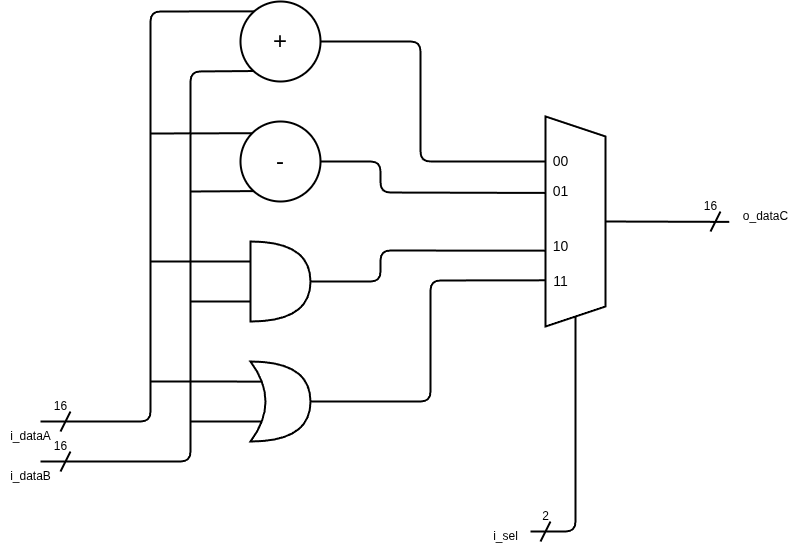

The diagram above was exported from draw.io. Its source (the exported page's mxGraphModel, read from the mxfile embedded in the PNG):
<mxGraphModel dx="1084" dy="1154" grid="1" gridSize="10" guides="1" tooltips="1" connect="1" arrows="1" fold="1" page="1" pageScale="1" pageWidth="850" pageHeight="1100" math="0" shadow="0">
  <root>
    <mxCell id="0" />
    <mxCell id="1" parent="0" />
    <mxCell id="4" value="" style="shape=trapezoid;perimeter=trapezoidPerimeter;whiteSpace=wrap;html=1;fixedSize=1;rotation=90;strokeWidth=2;" parent="1" vertex="1">
      <mxGeometry x="480" y="370" width="210" height="60" as="geometry" />
    </mxCell>
    <mxCell id="6" value="-" style="ellipse;whiteSpace=wrap;html=1;aspect=fixed;fontSize=24;strokeWidth=2;" parent="1" vertex="1">
      <mxGeometry x="250" y="300" width="80" height="80" as="geometry" />
    </mxCell>
    <mxCell id="8" value="+" style="ellipse;whiteSpace=wrap;html=1;aspect=fixed;fontSize=24;strokeWidth=2;" parent="1" vertex="1">
      <mxGeometry x="250" y="180" width="80" height="80" as="geometry" />
    </mxCell>
    <mxCell id="10" value="" style="shape=or;whiteSpace=wrap;html=1;strokeWidth=2;" parent="1" vertex="1">
      <mxGeometry x="260" y="420" width="60" height="80" as="geometry" />
    </mxCell>
    <mxCell id="11" value="" style="shape=xor;whiteSpace=wrap;html=1;strokeWidth=2;" parent="1" vertex="1">
      <mxGeometry x="260" y="540" width="60" height="80" as="geometry" />
    </mxCell>
    <mxCell id="12" value="" style="endArrow=none;html=1;exitX=1;exitY=0.5;exitDx=0;exitDy=0;exitPerimeter=0;entryX=0.639;entryY=0.994;entryDx=0;entryDy=0;entryPerimeter=0;strokeWidth=2;" parent="1" source="10" target="4" edge="1">
      <mxGeometry width="50" height="50" relative="1" as="geometry">
        <mxPoint x="410" y="520" as="sourcePoint" />
        <mxPoint x="460" y="470" as="targetPoint" />
        <Array as="points">
          <mxPoint x="390" y="460" />
          <mxPoint x="390" y="429" />
        </Array>
      </mxGeometry>
    </mxCell>
    <mxCell id="13" value="" style="endArrow=none;html=1;exitX=1;exitY=0.5;exitDx=0;exitDy=0;entryX=0.364;entryY=1.007;entryDx=0;entryDy=0;entryPerimeter=0;strokeWidth=2;" parent="1" source="6" target="4" edge="1">
      <mxGeometry width="50" height="50" relative="1" as="geometry">
        <mxPoint x="355" y="380" as="sourcePoint" />
        <mxPoint x="495" y="390" as="targetPoint" />
        <Array as="points">
          <mxPoint x="390" y="340" />
          <mxPoint x="390" y="371" />
        </Array>
      </mxGeometry>
    </mxCell>
    <mxCell id="14" value="" style="endArrow=none;html=1;exitX=1;exitY=0.5;exitDx=0;exitDy=0;entryX=0.214;entryY=1.002;entryDx=0;entryDy=0;entryPerimeter=0;strokeWidth=2;" parent="1" source="8" target="4" edge="1">
      <mxGeometry width="50" height="50" relative="1" as="geometry">
        <mxPoint x="360" y="240" as="sourcePoint" />
        <mxPoint x="525" y="290" as="targetPoint" />
        <Array as="points">
          <mxPoint x="430" y="220" />
          <mxPoint x="430" y="270" />
          <mxPoint x="430" y="340" />
        </Array>
      </mxGeometry>
    </mxCell>
    <mxCell id="15" value="" style="endArrow=none;html=1;exitX=1;exitY=0.5;exitDx=0;exitDy=0;exitPerimeter=0;entryX=0.78;entryY=0.994;entryDx=0;entryDy=0;entryPerimeter=0;strokeWidth=2;" parent="1" source="11" target="4" edge="1">
      <mxGeometry width="50" height="50" relative="1" as="geometry">
        <mxPoint x="425" y="590" as="sourcePoint" />
        <mxPoint x="490" y="520" as="targetPoint" />
        <Array as="points">
          <mxPoint x="440" y="580" />
          <mxPoint x="440" y="459" />
        </Array>
      </mxGeometry>
    </mxCell>
    <mxCell id="16" value="" style="endArrow=none;html=1;exitX=0.5;exitY=0;exitDx=0;exitDy=0;strokeWidth=2;entryX=-0.018;entryY=0.679;entryDx=0;entryDy=0;entryPerimeter=0;" parent="1" source="4" target="40" edge="1">
      <mxGeometry width="50" height="50" relative="1" as="geometry">
        <mxPoint x="650" y="425" as="sourcePoint" />
        <mxPoint x="700" y="400" as="targetPoint" />
      </mxGeometry>
    </mxCell>
    <mxCell id="17" value="" style="endArrow=none;html=1;entryX=0;entryY=0.75;entryDx=0;entryDy=0;entryPerimeter=0;strokeWidth=2;" parent="1" target="10" edge="1">
      <mxGeometry width="50" height="50" relative="1" as="geometry">
        <mxPoint x="200" y="480" as="sourcePoint" />
        <mxPoint x="200" y="460" as="targetPoint" />
      </mxGeometry>
    </mxCell>
    <mxCell id="18" value="" style="endArrow=none;html=1;entryX=0;entryY=0.25;entryDx=0;entryDy=0;entryPerimeter=0;strokeWidth=2;" parent="1" target="10" edge="1">
      <mxGeometry width="50" height="50" relative="1" as="geometry">
        <mxPoint x="160" y="440" as="sourcePoint" />
        <mxPoint x="230" y="445" as="targetPoint" />
      </mxGeometry>
    </mxCell>
    <mxCell id="19" value="" style="endArrow=none;html=1;entryX=0.195;entryY=0.251;entryDx=0;entryDy=0;entryPerimeter=0;strokeWidth=2;" parent="1" target="11" edge="1">
      <mxGeometry width="50" height="50" relative="1" as="geometry">
        <mxPoint x="160" y="560" as="sourcePoint" />
        <mxPoint x="230" y="562.5" as="targetPoint" />
      </mxGeometry>
    </mxCell>
    <mxCell id="20" value="" style="endArrow=none;html=1;entryX=0.194;entryY=0.75;entryDx=0;entryDy=0;entryPerimeter=0;strokeWidth=2;" parent="1" target="11" edge="1">
      <mxGeometry width="50" height="50" relative="1" as="geometry">
        <mxPoint x="200" y="600" as="sourcePoint" />
        <mxPoint x="260" y="600" as="targetPoint" />
      </mxGeometry>
    </mxCell>
    <mxCell id="21" value="" style="endArrow=none;html=1;entryX=0.169;entryY=0.87;entryDx=0;entryDy=0;entryPerimeter=0;strokeWidth=2;" parent="1" target="6" edge="1">
      <mxGeometry width="50" height="50" relative="1" as="geometry">
        <mxPoint x="200" y="370" as="sourcePoint" />
        <mxPoint x="259.99572875253807" y="370.00427124746193" as="targetPoint" />
      </mxGeometry>
    </mxCell>
    <mxCell id="22" value="" style="endArrow=none;html=1;entryX=0;entryY=0;entryDx=0;entryDy=0;strokeWidth=2;" parent="1" target="6" edge="1">
      <mxGeometry width="50" height="50" relative="1" as="geometry">
        <mxPoint x="160" y="312" as="sourcePoint" />
        <mxPoint x="250" y="300" as="targetPoint" />
      </mxGeometry>
    </mxCell>
    <mxCell id="23" value="" style="endArrow=none;html=1;entryX=0.169;entryY=0.869;entryDx=0;entryDy=0;entryPerimeter=0;strokeWidth=2;" parent="1" target="8" edge="1">
      <mxGeometry width="50" height="50" relative="1" as="geometry">
        <mxPoint x="50" y="640" as="sourcePoint" />
        <mxPoint x="250" y="240" as="targetPoint" />
        <Array as="points">
          <mxPoint x="200" y="640" />
          <mxPoint x="200" y="250" />
        </Array>
      </mxGeometry>
    </mxCell>
    <mxCell id="24" value="" style="endArrow=none;html=1;entryX=0.172;entryY=0.123;entryDx=0;entryDy=0;entryPerimeter=0;strokeWidth=2;" parent="1" target="8" edge="1">
      <mxGeometry width="50" height="50" relative="1" as="geometry">
        <mxPoint x="50" y="600" as="sourcePoint" />
        <mxPoint x="246" y="163" as="targetPoint" />
        <Array as="points">
          <mxPoint x="160" y="600" />
          <mxPoint x="160" y="190" />
        </Array>
      </mxGeometry>
    </mxCell>
    <mxCell id="28" value="" style="endArrow=none;html=1;strokeWidth=2;" parent="1" edge="1">
      <mxGeometry width="50" height="50" relative="1" as="geometry">
        <mxPoint x="70" y="650" as="sourcePoint" />
        <mxPoint x="80" y="630" as="targetPoint" />
        <Array as="points">
          <mxPoint x="80" y="630" />
        </Array>
      </mxGeometry>
    </mxCell>
    <mxCell id="29" value="" style="endArrow=none;html=1;strokeWidth=2;" parent="1" edge="1">
      <mxGeometry width="50" height="50" relative="1" as="geometry">
        <mxPoint x="70" y="610" as="sourcePoint" />
        <mxPoint x="80" y="590" as="targetPoint" />
        <Array as="points">
          <mxPoint x="80" y="590" />
        </Array>
      </mxGeometry>
    </mxCell>
    <mxCell id="30" value="" style="endArrow=none;html=1;strokeWidth=2;" parent="1" edge="1">
      <mxGeometry width="50" height="50" relative="1" as="geometry">
        <mxPoint x="720" y="410" as="sourcePoint" />
        <mxPoint x="730" y="390" as="targetPoint" />
      </mxGeometry>
    </mxCell>
    <mxCell id="34" value="i_dataB" style="text;html=1;align=center;verticalAlign=middle;resizable=0;points=[];autosize=1;strokeColor=none;fillColor=none;" parent="1" vertex="1">
      <mxGeometry x="10" y="640" width="60" height="30" as="geometry" />
    </mxCell>
    <mxCell id="35" value="i_dataA" style="text;html=1;align=center;verticalAlign=middle;resizable=0;points=[];autosize=1;strokeColor=none;fillColor=none;" parent="1" vertex="1">
      <mxGeometry x="10" y="600" width="60" height="30" as="geometry" />
    </mxCell>
    <mxCell id="38" value="16" style="text;html=1;align=center;verticalAlign=middle;resizable=0;points=[];autosize=1;strokeColor=none;fillColor=none;strokeWidth=2;" parent="1" vertex="1">
      <mxGeometry x="50" y="570" width="40" height="30" as="geometry" />
    </mxCell>
    <mxCell id="39" value="16" style="text;html=1;align=center;verticalAlign=middle;resizable=0;points=[];autosize=1;strokeColor=none;fillColor=none;strokeWidth=2;" parent="1" vertex="1">
      <mxGeometry x="50" y="610" width="40" height="30" as="geometry" />
    </mxCell>
    <mxCell id="40" value="o_dataC" style="text;html=1;align=center;verticalAlign=middle;resizable=0;points=[];autosize=1;strokeColor=none;fillColor=none;strokeWidth=2;" parent="1" vertex="1">
      <mxGeometry x="740" y="380" width="70" height="30" as="geometry" />
    </mxCell>
    <mxCell id="41" value="16" style="text;html=1;align=center;verticalAlign=middle;resizable=0;points=[];autosize=1;strokeColor=none;fillColor=none;strokeWidth=2;" parent="1" vertex="1">
      <mxGeometry x="700" y="370" width="40" height="30" as="geometry" />
    </mxCell>
    <mxCell id="42" value="" style="endArrow=none;html=1;entryX=1;entryY=0.5;entryDx=0;entryDy=0;strokeWidth=2;" parent="1" target="4" edge="1">
      <mxGeometry width="50" height="50" relative="1" as="geometry">
        <mxPoint x="540" y="710" as="sourcePoint" />
        <mxPoint x="630" y="580" as="targetPoint" />
        <Array as="points">
          <mxPoint x="585" y="710" />
          <mxPoint x="585" y="620" />
          <mxPoint x="585" y="600" />
        </Array>
      </mxGeometry>
    </mxCell>
    <mxCell id="43" value="i_sel" style="text;html=1;align=center;verticalAlign=middle;resizable=0;points=[];autosize=1;strokeColor=none;fillColor=none;strokeWidth=2;" parent="1" vertex="1">
      <mxGeometry x="490" y="700" width="50" height="30" as="geometry" />
    </mxCell>
    <mxCell id="44" value="" style="endArrow=none;html=1;strokeWidth=2;" parent="1" edge="1">
      <mxGeometry width="50" height="50" relative="1" as="geometry">
        <mxPoint x="550" y="720" as="sourcePoint" />
        <mxPoint x="560" y="700" as="targetPoint" />
      </mxGeometry>
    </mxCell>
    <mxCell id="45" value="2" style="text;html=1;align=center;verticalAlign=middle;resizable=0;points=[];autosize=1;strokeColor=none;fillColor=none;strokeWidth=2;" parent="1" vertex="1">
      <mxGeometry x="540" y="680" width="30" height="30" as="geometry" />
    </mxCell>
    <mxCell id="46" value="&lt;font&gt;00&lt;/font&gt;" style="text;html=1;align=center;verticalAlign=middle;resizable=0;points=[];autosize=1;strokeColor=none;fillColor=none;fontSize=14;strokeWidth=2;" parent="1" vertex="1">
      <mxGeometry x="550" y="325" width="40" height="30" as="geometry" />
    </mxCell>
    <mxCell id="47" value="&lt;font&gt;01&lt;/font&gt;" style="text;html=1;align=center;verticalAlign=middle;resizable=0;points=[];autosize=1;strokeColor=none;fillColor=none;fontSize=14;strokeWidth=2;" parent="1" vertex="1">
      <mxGeometry x="550" y="355" width="40" height="30" as="geometry" />
    </mxCell>
    <mxCell id="48" value="&lt;font&gt;10&lt;/font&gt;" style="text;html=1;align=center;verticalAlign=middle;resizable=0;points=[];autosize=1;strokeColor=none;fillColor=none;fontSize=14;strokeWidth=2;" parent="1" vertex="1">
      <mxGeometry x="550" y="410" width="40" height="30" as="geometry" />
    </mxCell>
    <mxCell id="49" value="&lt;font&gt;11&lt;/font&gt;" style="text;html=1;align=center;verticalAlign=middle;resizable=0;points=[];autosize=1;strokeColor=none;fillColor=none;fontSize=14;strokeWidth=2;" parent="1" vertex="1">
      <mxGeometry x="550" y="445" width="40" height="30" as="geometry" />
    </mxCell>
  </root>
</mxGraphModel>